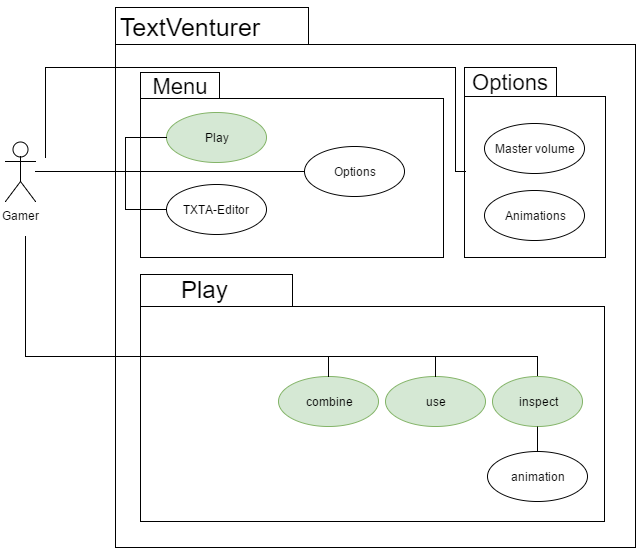

The diagram above was exported from draw.io. Its source (the exported page's mxGraphModel, read from the mxfile embedded in the PNG):
<mxGraphModel dx="1430" dy="745" grid="1" gridSize="10" guides="1" tooltips="1" connect="1" arrows="1" fold="1" page="1" pageScale="1" pageWidth="1169" pageHeight="826" background="none" math="0" shadow="0">
  <root>
    <mxCell id="0" style=";html=1;" />
    <mxCell id="1" style=";html=1;" parent="0" />
    <mxCell id="51d924b299d6fc4a-2" value="" style="shape=folder;fontStyle=1;spacingTop=10;tabWidth=193;tabHeight=37;tabPosition=left;html=1;" vertex="1" parent="1">
      <mxGeometry x="270" y="90" width="520" height="540" as="geometry" />
    </mxCell>
    <mxCell id="562a5a575b76a84f-146" value="Gamer" style="shape=umlActor;verticalLabelPosition=bottom;labelBackgroundColor=#ffffff;verticalAlign=top;html=1;" vertex="1" parent="1">
      <mxGeometry x="160" y="224" width="30" height="60" as="geometry" />
    </mxCell>
    <mxCell id="562a5a575b76a84f-151" value="" style="shape=folder;fontStyle=1;spacingTop=10;tabWidth=152;tabHeight=32;tabPosition=left;html=1;" vertex="1" parent="1">
      <mxGeometry x="295" y="357" width="464" height="247" as="geometry" />
    </mxCell>
    <mxCell id="69a1023a09b70273-146" value="&lt;span style=&quot;font-weight: normal&quot;&gt;Play&lt;/span&gt;" style="text;html=1;fontSize=24;fontStyle=1;verticalAlign=middle;align=center;" vertex="1" parent="1">
      <mxGeometry x="284.4" y="357" width="150" height="30" as="geometry" />
    </mxCell>
    <mxCell id="51d924b299d6fc4a-4" value="&lt;font style=&quot;font-size: 25px&quot;&gt;TextVenturer&lt;/font&gt;" style="text;html=1;strokeColor=none;fillColor=none;align=center;verticalAlign=middle;whiteSpace=wrap;" vertex="1" parent="1">
      <mxGeometry x="224" y="84" width="240" height="50" as="geometry" />
    </mxCell>
    <mxCell id="51d924b299d6fc4a-9" style="edgeStyle=orthogonalEdgeStyle;rounded=0;html=1;exitX=0.75;exitY=1;entryX=0.75;entryY=1;jettySize=auto;orthogonalLoop=1;" edge="1" parent="1" source="69a1023a09b70273-146" target="69a1023a09b70273-146">
      <mxGeometry relative="1" as="geometry" />
    </mxCell>
    <mxCell id="51d924b299d6fc4a-13" style="edgeStyle=orthogonalEdgeStyle;rounded=0;html=1;exitX=0.5;exitY=1;entryX=0.5;entryY=1;jettySize=auto;orthogonalLoop=1;" edge="1" parent="1" source="3836a4e4970560-1" target="3836a4e4970560-1">
      <mxGeometry relative="1" as="geometry" />
    </mxCell>
    <mxCell id="51d924b299d6fc4a-18" value="" style="shape=folder;fontStyle=1;spacingTop=10;tabWidth=92;tabHeight=29;tabPosition=left;html=1;" vertex="1" parent="1">
      <mxGeometry x="619" y="150" width="141" height="190" as="geometry" />
    </mxCell>
    <mxCell id="3836a4e4970560-20" value="&lt;font style=&quot;font-size: 22px&quot;&gt;Options&lt;/font&gt;" style="text;html=1;strokeColor=none;fillColor=none;align=center;verticalAlign=middle;whiteSpace=wrap;" vertex="1" parent="1">
      <mxGeometry x="619" y="150" width="92" height="30" as="geometry" />
    </mxCell>
    <mxCell id="69a1023a09b70273-163" value="combine&lt;br&gt;" style="ellipse;whiteSpace=wrap;html=1;fillColor=#d5e8d4;strokeColor=#82b366;" vertex="1" parent="1">
      <mxGeometry x="433" y="459" width="100" height="50" as="geometry" />
    </mxCell>
    <mxCell id="69a1023a09b70273-154" value="inspect" style="ellipse;whiteSpace=wrap;html=1;fillColor=#d5e8d4;strokeColor=#82b366;" vertex="1" parent="1">
      <mxGeometry x="647" y="459" width="90" height="50" as="geometry" />
    </mxCell>
    <mxCell id="51d924b299d6fc4a-6" value="" style="shape=folder;fontStyle=1;spacingTop=10;tabWidth=79;tabHeight=26;tabPosition=left;html=1;" vertex="1" parent="1">
      <mxGeometry x="295" y="155" width="303" height="185" as="geometry" />
    </mxCell>
    <mxCell id="51d924b299d6fc4a-8" value="&lt;font style=&quot;font-size: 22px&quot;&gt;Menu&lt;/font&gt;" style="text;html=1;strokeColor=none;fillColor=none;align=center;verticalAlign=middle;whiteSpace=wrap;" vertex="1" parent="1">
      <mxGeometry x="289" y="154" width="92" height="30" as="geometry" />
    </mxCell>
    <mxCell id="3836a4e4970560-1" value="Options&lt;br&gt;" style="ellipse;whiteSpace=wrap;html=1;fillColor=#ffffff;strokeColor=#000000;" vertex="1" parent="1">
      <mxGeometry x="459" y="229" width="100" height="50" as="geometry" />
    </mxCell>
    <mxCell id="51d924b299d6fc4a-17" value="Master volume" style="ellipse;whiteSpace=wrap;html=1;fillColor=#ffffff;strokeColor=#000000;" vertex="1" parent="1">
      <mxGeometry x="639" y="206" width="100" height="50" as="geometry" />
    </mxCell>
    <mxCell id="69a1023a09b70273-155" value="use" style="ellipse;whiteSpace=wrap;html=1;fillColor=#d5e8d4;strokeColor=#82b366;" vertex="1" parent="1">
      <mxGeometry x="540" y="459" width="100" height="50" as="geometry" />
    </mxCell>
    <mxCell id="3836a4e4970560-2" value="animation&lt;br&gt;" style="ellipse;whiteSpace=wrap;html=1;fillColor=#ffffff;strokeColor=#000000;" vertex="1" parent="1">
      <mxGeometry x="642" y="534" width="100" height="50" as="geometry" />
    </mxCell>
    <mxCell id="51d924b299d6fc4a-29" value="Animations" style="ellipse;whiteSpace=wrap;html=1;fillColor=#ffffff;strokeColor=#000000;" vertex="1" parent="1">
      <mxGeometry x="639" y="273" width="100" height="50" as="geometry" />
    </mxCell>
    <mxCell id="69a1023a09b70273-165" value="TXTA-Editor" style="ellipse;whiteSpace=wrap;html=1;" vertex="1" parent="1">
      <mxGeometry x="321" y="266.5" width="100" height="50" as="geometry" />
    </mxCell>
    <mxCell id="3963c31b59bcd350-3" style="edgeStyle=orthogonalEdgeStyle;rounded=0;html=1;exitX=0.5;exitY=1;entryX=0.5;entryY=0;endArrow=none;endFill=0;jettySize=auto;orthogonalLoop=1;" edge="1" parent="1" source="69a1023a09b70273-154" target="3836a4e4970560-2">
      <mxGeometry relative="1" as="geometry" />
    </mxCell>
    <mxCell id="3963c31b59bcd350-4" style="edgeStyle=orthogonalEdgeStyle;rounded=0;html=1;entryX=0;entryY=0.5;endArrow=none;endFill=0;jettySize=auto;orthogonalLoop=1;" edge="1" parent="1" source="562a5a575b76a84f-146" target="3836a4e4970560-1">
      <mxGeometry relative="1" as="geometry" />
    </mxCell>
    <mxCell id="51d924b299d6fc4a-14" value="Play&lt;br&gt;" style="ellipse;whiteSpace=wrap;html=1;fillColor=#d5e8d4;strokeColor=#82b366;" vertex="1" parent="1">
      <mxGeometry x="321" y="195" width="100" height="50" as="geometry" />
    </mxCell>
    <mxCell id="3963c31b59bcd350-8" style="edgeStyle=orthogonalEdgeStyle;rounded=0;html=1;endArrow=none;endFill=0;jettySize=auto;orthogonalLoop=1;" edge="1" parent="1" source="69a1023a09b70273-165" target="562a5a575b76a84f-146">
      <mxGeometry relative="1" as="geometry">
        <Array as="points">
          <mxPoint x="280" y="292" />
          <mxPoint x="280" y="254" />
        </Array>
      </mxGeometry>
    </mxCell>
    <mxCell id="3963c31b59bcd350-9" style="edgeStyle=orthogonalEdgeStyle;rounded=0;html=1;exitX=0;exitY=0.5;endArrow=none;endFill=0;jettySize=auto;orthogonalLoop=1;" edge="1" parent="1" source="51d924b299d6fc4a-14">
      <mxGeometry relative="1" as="geometry">
        <Array as="points">
          <mxPoint x="280" y="220" />
          <mxPoint x="280" y="254" />
        </Array>
        <mxPoint x="210" y="254" as="targetPoint" />
      </mxGeometry>
    </mxCell>
    <mxCell id="51d924b299d6fc4a-35" style="edgeStyle=orthogonalEdgeStyle;rounded=0;html=1;exitX=0.5;exitY=1;entryX=0.5;entryY=1;endArrow=none;endFill=0;jettySize=auto;orthogonalLoop=1;" edge="1" parent="1" source="69a1023a09b70273-146" target="69a1023a09b70273-146">
      <mxGeometry relative="1" as="geometry" />
    </mxCell>
    <mxCell id="3963c31b59bcd350-11" style="edgeStyle=orthogonalEdgeStyle;rounded=0;html=1;exitX=1;exitY=0.5;entryX=0.5;entryY=0;endArrow=none;endFill=0;jettySize=auto;orthogonalLoop=1;" edge="1" parent="1" target="69a1023a09b70273-163">
      <mxGeometry relative="1" as="geometry">
        <mxPoint x="415" y="439" as="sourcePoint" />
      </mxGeometry>
    </mxCell>
    <mxCell id="51d924b299d6fc4a-38" style="edgeStyle=orthogonalEdgeStyle;rounded=0;html=1;exitX=1;exitY=0.5;entryX=0.5;entryY=0;endArrow=none;endFill=0;jettySize=auto;orthogonalLoop=1;" edge="1" parent="1" target="69a1023a09b70273-155">
      <mxGeometry relative="1" as="geometry">
        <mxPoint x="415" y="439" as="sourcePoint" />
      </mxGeometry>
    </mxCell>
    <mxCell id="3963c31b59bcd350-13" style="edgeStyle=orthogonalEdgeStyle;rounded=0;html=1;entryX=0.5;entryY=0;endArrow=none;endFill=0;jettySize=auto;orthogonalLoop=1;" edge="1" parent="1">
      <mxGeometry relative="1" as="geometry">
        <mxPoint x="180" y="319" as="sourcePoint" />
        <mxPoint x="692.0093457943925" y="457.9906542056075" as="targetPoint" />
        <Array as="points">
          <mxPoint x="180" y="439" />
          <mxPoint x="692" y="439" />
        </Array>
      </mxGeometry>
    </mxCell>
    <mxCell id="3963c31b59bcd350-14" style="edgeStyle=orthogonalEdgeStyle;rounded=0;html=1;entryX=0.006;entryY=0.547;entryPerimeter=0;endArrow=none;endFill=0;jettySize=auto;orthogonalLoop=1;" edge="1" parent="1" target="51d924b299d6fc4a-18">
      <mxGeometry relative="1" as="geometry">
        <mxPoint x="200" y="240" as="sourcePoint" />
        <Array as="points">
          <mxPoint x="200" y="150" />
          <mxPoint x="610" y="150" />
          <mxPoint x="610" y="254" />
        </Array>
      </mxGeometry>
    </mxCell>
  </root>
</mxGraphModel>